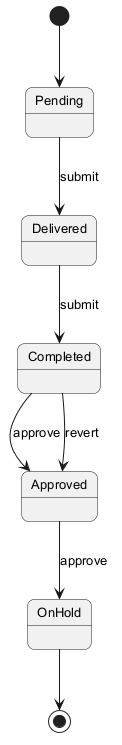

The diagram above was rendered by PlantUML. Its source (embedded in the PNG):
@startuml
skinparam backgroundColor #FFFFFF
skinparam roundCorner 15
skinparam defaultFontSize 13
[*] --> Pending
Pending --> Delivered : submit
Delivered --> Completed : submit
Completed --> Approved : approve
Approved --> OnHold : approve
Completed --> Approved : revert
OnHold --> [*]
@enduml